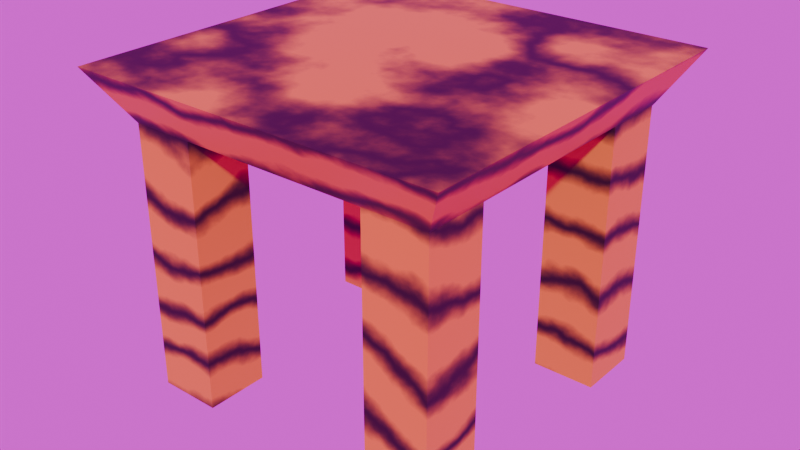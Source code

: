 # Source: Table.blend  (saved by Blender 5.2.44; exported with 4.5.12 LTS)
import bpy
from mathutils import Matrix  # noqa: F401  (used for matrix-valued properties, if any)

bpy.ops.wm.read_factory_settings(use_empty=True)
scene = bpy.context.scene
scene.name = 'Scene'

# ---- collections
col_collection = bpy.data.collections.new('Collection'); scene.collection.children.link(col_collection)

# ---- images (referenced by path relative to the original .blend; pixels are not part of the script)
import os
ASSET_DIR = os.environ.get("B2B_ASSET_DIR", "")  # directory of the original .blend (textures are referenced by path, not embedded)
HERE = os.path.dirname(os.path.abspath(__file__))  # packed textures are extracted next to this script under _unpacked/

def load_image(name, relpath, width, height, colorspace="sRGB"):
    """Load a texture the original file referenced (path relative to the .blend, or extracted next to this script)."""
    p = next((c for c in (os.path.join(HERE, relpath), os.path.join(ASSET_DIR, relpath)) if relpath and os.path.exists(c)), "")
    if p:
        img = bpy.data.images.load(p, check_existing=True)
        img.name = name
    else:  # same state as the original file: an image datablock whose file is absent (Cycles renders it pink)
        img = bpy.data.images.new(name, width, height)
        img.source = "FILE"
        img.filepath = "//" + (relpath or name)
    img.colorspace_settings.name = colorspace
    return img
img_tabletexture2 = load_image('TableTexture2', 'TableTexture2.png', 1024, 1024, 'sRGB')
img_interior_exr = load_image('interior.exr', 'interior.exr', 1024, 1024, 'Linear Rec.709')

# ---- materials (node trees are filled in below, after node groups)
mat_tabletexture = bpy.data.materials.new('TableTexture')
mat_tabletexture.alpha_threshold = 0.0
mat_tabletexture.use_backface_culling_lightprobe_volume = False
mat_tabletexture.roughness = 0.5
mat_tabletexture.line_color = (0.0, 0.0, 0.0, 1.0)

# ---- material node trees
mat_tabletexture.use_nodes = True; mat_tabletexture.node_tree.nodes.clear()
_N = mat_tabletexture.node_tree.nodes; _L = mat_tabletexture.node_tree.links
n0 = _N.new('ShaderNodeOutputMaterial'); n0.name = 'Material Output'; n0.location = (346, 100)
n1 = _N.new('ShaderNodeBsdfPrincipled'); n1.name = 'Principled BSDF'; n1.location = (-62, 123)
n1.inputs[10].default_value = 0.005
n2 = _N.new('ShaderNodeTexWave'); n2.name = 'Wave Texture'; n2.location = (-1053, 118)
n2.width = 160
n2.bands_direction = 'Z'
n2.inputs[1].default_value = 1.83
n2.inputs[2].default_value = 7.3
n2.inputs[3].default_value = 15.0
n2.inputs[6].default_value = 2.4
n3 = _N.new('ShaderNodeValToRGB'); n3.name = 'Color Ramp'; n3.location = (-856, 365)
while len(n3.color_ramp.elements) > 1: n3.color_ramp.elements.remove(n3.color_ramp.elements[-1])
n3.color_ramp.elements[0].position = 0.0; n3.color_ramp.elements[0].color = (0.01159, 0.003029, 0.00112, 1.0)
_e = n3.color_ramp.elements.new(0.5309); _e.color = (0.6998, 0.2347, 0.02379, 1.0)
n4 = _N.new('ShaderNodeTexImage'); n4.name = 'Image Texture'; n4.location = (-291, 490)
n4.image = img_tabletexture2
_L.new(n1.outputs[0], n0.inputs[0])
_L.new(n2.outputs[0], n3.inputs[0])
_L.new(n3.outputs[0], n1.inputs[0])
n0.is_active_output = True

# ---- world
world_world = bpy.data.worlds.new('World'); scene.world = world_world
world_world.use_nodes = True; world_world.node_tree.nodes.clear()
_N = world_world.node_tree.nodes; _L = world_world.node_tree.links
n0 = _N.new('ShaderNodeOutputWorld'); n0.name = 'World Output'; n0.location = (200, 100)
n1 = _N.new('ShaderNodeTexEnvironment'); n1.name = 'Environment Texture'; n1.location = (-205, 23)
n1.image = img_interior_exr
_L.new(n1.outputs[0], n0.inputs[0])
n0.is_active_output = True
world_world.color = (0.05088, 0.05088, 0.05088)
world_world.sun_shadow_jitter_overblur = 0.0

# ---- meshes
me_cube = bpy.data.meshes.new('Cube')
me_cube.from_pydata([(1.0, 1.0, 1.694), (0.8349, 0.8349, 1.421), (1.0, -1.0, 1.694), (0.8349, -0.8349, 1.421), (-1.0, 1.0, 1.694), (-0.8349, 0.8349, 1.421), (-1.0, -1.0, 1.694), (-0.8349, -0.8349, 1.421), (-0.8349, 0.4984, 1.421), (-0.8349, -0.4984, 1.421), (0.4984, 0.8349, 1.421), (-0.4984, 0.8349, 1.421), (-0.4984, -0.8349, 1.421), (0.4984, -0.8349, 1.421), (0.8349, -0.4984, 1.421), (0.8349, 0.4984, 1.421), (-0.4984, 0.4984, 1.421), (-0.4984, -0.4984, 1.421), (0.4984, 0.4984, 1.421), (0.4984, -0.4984, 1.421), (-0.8349, -0.4984, 0.009068), (-0.8349, -0.8349, 0.009068), (-0.4984, 0.8349, 0.009068), (-0.8349, 0.8349, 0.009068), (0.4984, -0.8349, 0.009068), (0.8349, -0.8349, 0.009068), (0.8349, 0.4984, 0.009068), (0.8349, 0.8349, 0.009068), (-0.8349, 0.4984, 0.009068), (0.4984, 0.8349, 0.009068), (-0.4984, -0.8349, 0.009068), (0.8349, -0.4984, 0.009068), (-0.4984, -0.4984, 0.009068), (-0.4984, 0.4984, 0.009068), (0.4984, -0.4984, 0.009068), (0.4984, 0.4984, 0.009068)], [], [(0, 4, 6, 2), (3, 2, 6, 7, 12, 13), (7, 6, 4, 5, 8, 9), (10, 1, 27, 29), (1, 0, 2, 3, 14, 15), (5, 4, 0, 1, 10, 11), (11, 16, 33, 22), (17, 19, 13, 12), (17, 12, 30, 32), (8, 16, 17, 9), (11, 10, 18, 16), (16, 18, 19, 17), (9, 17, 32, 20), (18, 15, 14, 19), (34, 31, 25, 24), (20, 32, 30, 21), (23, 22, 33, 28), (29, 27, 26, 35), (7, 9, 20, 21), (15, 18, 35, 26), (3, 13, 24, 25), (13, 19, 34, 24), (5, 11, 22, 23), (12, 7, 21, 30), (19, 14, 31, 34), (18, 10, 29, 35), (14, 3, 25, 31), (1, 15, 26, 27), (16, 8, 28, 33), (8, 5, 23, 28)])
_uv = me_cube.uv_layers.new(name='UVMap')
_uv.uv.foreach_set('vector', [0.416, 3.141e-08, 0.416, 0.416, 1.819e-08, 0.416, 4.959e-08, 3.744e-15, 0.4762, 0.3817, 0.416, 0.416, 0.416, -5.787e-09, 0.4762, 0.03434, 0.4762, 0.1043, 0.4762, 0.3117, 0.5363, 0.3817, 0.4762, 0.416, 0.4762, -1.245e-09, 0.5363, 0.03434, 0.5363, 0.1043, 0.5363, 0.3117, 0.6273, 0.416, 0.6973, 0.416, 0.6973, 0.708, 0.6273, 0.708, 0.5965, 0.3817, 0.5363, 0.416, 0.5363, -9.101e-09, 0.5965, 0.03434, 0.5965, 0.1043, 0.5965, 0.3117, 0.6567, 0.3817, 0.5965, 0.416, 0.5965, -4.559e-09, 0.6567, 0.03434, 0.6567, 0.1043, 0.6567, 0.3117, 0.6567, 0.0, 0.7267, 0.0, 0.7267, 0.292, 0.6567, 0.292, 0.07, 0.486, 0.07, 0.6934, 9.644e-09, 0.6934, 2.53e-08, 0.486, 0.6973, 0.416, 0.7673, 0.416, 0.7673, 0.708, 0.6973, 0.708, 0.2774, 0.416, 0.2774, 0.486, 0.07, 0.486, 0.07, 0.416, 0.3473, 0.486, 0.3473, 0.6934, 0.2774, 0.6934, 0.2774, 0.486, 0.2774, 0.486, 0.2774, 0.6934, 0.07, 0.6934, 0.07, 0.486, 0.3473, 0.416, 0.4173, 0.416, 0.4173, 0.708, 0.3473, 0.708, 0.2774, 0.6934, 0.2774, 0.7634, 0.07, 0.7634, 0.07, 0.6934, 0.7267, 0.292, 0.7267, 0.362, 0.6567, 0.362, 0.6567, 0.292, 0.6273, 0.708, 0.6273, 0.778, 0.5573, 0.778, 0.5573, 0.708, 0.6973, 0.708, 0.6973, 0.778, 0.6273, 0.778, 0.6273, 0.708, 0.7673, 0.708, 0.7673, 0.778, 0.6973, 0.778, 0.6973, 0.708, 0.7267, 0.0, 0.7967, 0.0, 0.7967, 0.292, 0.7267, 0.292, 0.4173, 0.416, 0.4873, 0.416, 0.4873, 0.708, 0.4173, 0.708, 0.7673, 0.416, 0.8373, 0.416, 0.8373, 0.708, 0.7673, 0.708, 0.7967, 0.0, 0.8667, 0.0, 0.8667, 0.292, 0.7967, 0.292, 0.8373, 0.416, 0.9073, 0.416, 0.9073, 0.708, 0.8373, 0.708, 0.8667, 0.0, 0.9367, 0.0, 0.9367, 0.292, 0.8667, 0.292, 0.4873, 0.416, 0.5573, 0.416, 0.5573, 0.708, 0.4873, 0.708, 0.9073, 0.416, 0.9773, 0.416, 0.9773, 0.708, 0.9073, 0.708, 0.3473, 0.708, 0.4173, 0.708, 0.4173, 1.0, 0.3473, 1.0, 0.4173, 0.708, 0.4873, 0.708, 0.4873, 1.0, 0.4173, 1.0, 0.5573, 0.416, 0.6273, 0.416, 0.6273, 0.708, 0.5573, 0.708, 0.4873, 0.708, 0.5573, 0.708, 0.5573, 1.0, 0.4873, 1.0])
me_cube.materials.append(mat_tabletexture)
me_cube.use_mirror_vertex_groups = False
me_cube.update()

# ---- objects
ob_cube = bpy.data.objects.new('Cube', me_cube)

# ---- transforms, parenting, visibility, modifiers, constraints
ob_cube.location = (0.0, 0.0, 0.0)
ob_cube.lock_rotations_4d = False
ob_cube.empty_display_type = 'ARROWS'
ob_cube.lineart.crease_threshold = 0.0

# ---- collection membership
col_collection.objects.link(ob_cube)

# ---- scene / render settings (as saved in the file)
scene.frame_start = 1; scene.frame_end = 250; scene.frame_set(1)
scene.render.engine = 'CYCLES'
scene.render.bake_bias = 0.0
scene.render.bake_samples = 0
scene.render.compositor_device = 'GPU'
scene.eevee.use_volume_custom_range = False
scene.eevee.fast_gi_thickness_near = 0.1
scene.eevee.fast_gi_thickness_far = 0.0
scene.eevee.ray_tracing_options.screen_trace_thickness = 0.1
bpy.context.view_layer.update()

# ---- added for rendering (the .blend has no active camera and no usable light): camera, sun
cam_auto = bpy.data.cameras.new('AutoCamera')
cam_auto.lens = 50.0
cam_auto.sensor_width = 36.0
cam_auto.clip_end = 1000.0
ob_auto_camera = bpy.data.objects.new('AutoCamera', cam_auto)
scene.collection.objects.link(ob_auto_camera)
ob_auto_camera.location = (3.04606, -3.65528, 3.28837)
ob_auto_camera.rotation_euler = (1.09748, -7.21219e-08, 0.694738)
scene.camera = ob_auto_camera
light_auto_sun = bpy.data.lights.new('AutoSun', 'SUN')
light_auto_sun.energy = 3.0
light_auto_sun.angle = 0.0523599
ob_auto_sun = bpy.data.objects.new('AutoSun', light_auto_sun)
scene.collection.objects.link(ob_auto_sun)
ob_auto_sun.rotation_euler = (0.872665, 0.174533, 0.523599)
bpy.context.view_layer.update()
